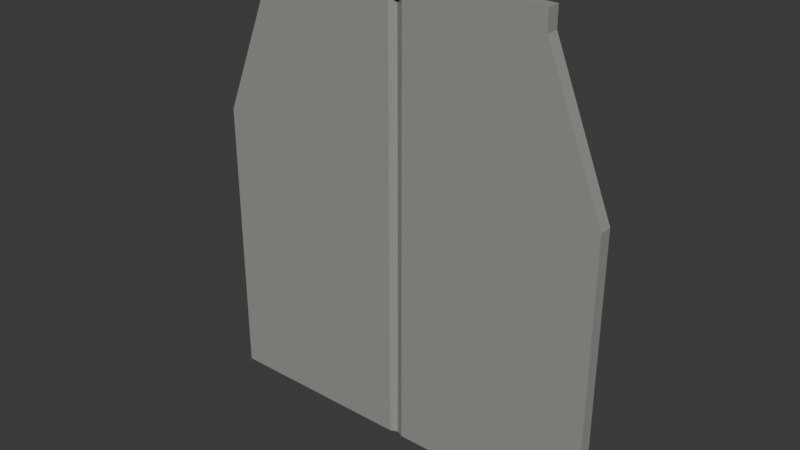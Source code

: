 # Source: door.blend  (saved by Blender 5.1.30; exported with 4.5.12 LTS)
import bpy
from mathutils import Matrix  # noqa: F401  (used for matrix-valued properties, if any)

bpy.ops.wm.read_factory_settings(use_empty=True)
scene = bpy.context.scene
scene.name = 'Scene'

# ---- collections
col_door = bpy.data.collections.new('Door'); scene.collection.children.link(col_door)

# ---- materials (node trees are filled in below, after node groups)
mat_tower_concrete = bpy.data.materials.new('Tower concrete')
mat_tower_concrete.diffuse_color = (0.3, 0.3, 0.28, 1.0)

# ---- material node trees
mat_tower_concrete.use_nodes = True; mat_tower_concrete.node_tree.nodes.clear()
_N = mat_tower_concrete.node_tree.nodes; _L = mat_tower_concrete.node_tree.links
n0 = _N.new('ShaderNodeBsdfPrincipled'); n0.name = 'Principled BSDF'; n0.location = (-200, 100)
n0.inputs[0].default_value = (0.3, 0.3, 0.28, 1.0)
n0.inputs[2].default_value = 0.92
n1 = _N.new('ShaderNodeOutputMaterial'); n1.name = 'Material Output'; n1.location = (200, 100)
_L.new(n0.outputs[0], n1.inputs[0])
n1.is_active_output = True

# ---- world
world_world = bpy.data.worlds.new('World'); scene.world = world_world
world_world.use_nodes = True; world_world.node_tree.nodes.clear()
_N = world_world.node_tree.nodes; _L = world_world.node_tree.links
n0 = _N.new('ShaderNodeOutputWorld'); n0.name = 'World Output'; n0.location = (200, 100)
n1 = _N.new('ShaderNodeBackground'); n1.name = 'Background'; n1.location = (-200, 100)
n1.inputs[0].default_value = (0.05088, 0.05088, 0.05088, 1.0)
_L.new(n1.outputs[0], n0.inputs[0])
n0.is_active_output = True
world_world.color = (0.05088, 0.05088, 0.05088)
world_world.sun_shadow_jitter_overblur = 0.0

# ---- meshes
me_door_frame_mesh = bpy.data.meshes.new('Door frame mesh')
me_door_frame_mesh.from_pydata([(-2.826, -0.09, -3.0), (-2.546, -0.09, -3.0), (-2.546, -0.09, 1.0), (-1.731, -0.09, 3.0), (-2.011, -0.09, 3.0), (-2.826, -0.09, 1.0), (-2.826, 0.09, -3.0), (-2.546, 0.09, -3.0), (-2.546, 0.09, 1.0), (-1.731, 0.09, 3.0), (-2.011, 0.09, 3.0), (-2.826, 0.09, 1.0), (2.546, -0.09, -3.0), (2.826, -0.09, -3.0), (2.826, -0.09, 1.0), (2.011, -0.09, 3.0), (1.731, -0.09, 3.0), (2.546, -0.09, 1.0), (2.546, 0.09, -3.0), (2.826, 0.09, -3.0), (2.826, 0.09, 1.0), (2.011, 0.09, 3.0), (1.731, 0.09, 3.0), (2.546, 0.09, 1.0), (-2.011, -0.09, 3.0), (2.011, -0.09, 3.0), (2.011, -0.09, 3.28), (-2.011, -0.09, 3.28), (-2.011, 0.09, 3.0), (2.011, 0.09, 3.0), (2.011, 0.09, 3.28), (-2.011, 0.09, 3.28)], [], [(0, 1, 2, 3, 4, 5), (11, 10, 9, 8, 7, 6), (0, 1, 7, 6), (1, 2, 8, 7), (2, 3, 9, 8), (3, 4, 10, 9), (4, 5, 11, 10), (5, 0, 6, 11), (12, 13, 14, 15, 16, 17), (23, 22, 21, 20, 19, 18), (12, 13, 19, 18), (13, 14, 20, 19), (14, 15, 21, 20), (15, 16, 22, 21), (16, 17, 23, 22), (17, 12, 18, 23), (24, 25, 26, 27), (31, 30, 29, 28), (24, 25, 29, 28), (25, 26, 30, 29), (26, 27, 31, 30), (27, 24, 28, 31)])
me_door_frame_mesh.materials.append(mat_tower_concrete)
me_door_frame_mesh.update()
me_door_panel_left_mesh = bpy.data.meshes.new('Door panel left mesh')
me_door_panel_left_mesh.from_pydata([(-1.273, -0.09, -3.0), (1.173, -0.09, -3.0), (1.173, -0.09, 3.0), (-0.4582, -0.09, 3.0), (-1.273, -0.09, 1.0), (-1.273, 0.09, -3.0), (1.173, 0.09, -3.0), (1.173, 0.09, 3.0), (-0.4582, 0.09, 3.0), (-1.273, 0.09, 1.0), (1.273, -0.045, -3.0), (1.273, -0.045, 3.0), (1.273, 0.045, -3.0), (1.273, 0.045, 3.0)], [], [(0, 1, 2, 3, 4), (9, 8, 7, 6, 5), (0, 1, 6, 5), (2, 3, 8, 7), (3, 4, 9, 8), (4, 0, 5, 9), (1, 10, 11, 2), (6, 7, 13, 12), (10, 12, 13, 11), (2, 11, 13, 7), (1, 6, 12, 10)])
me_door_panel_left_mesh.materials.append(mat_tower_concrete)
me_door_panel_left_mesh.update()
me_door_panel_right_mesh = bpy.data.meshes.new('Door panel right mesh')
me_door_panel_right_mesh.from_pydata([(1.273, -0.09, 1.0), (0.4582, -0.09, 3.0), (-1.173, -0.09, 3.0), (-1.173, -0.09, -3.0), (1.273, -0.09, -3.0), (1.273, 0.09, 1.0), (0.4582, 0.09, 3.0), (-1.173, 0.09, 3.0), (-1.173, 0.09, -3.0), (1.273, 0.09, -3.0), (-1.273, -0.045, -3.0), (-1.273, -0.045, 3.0), (-1.273, 0.045, -3.0), (-1.273, 0.045, 3.0)], [], [(0, 1, 2, 3, 4), (9, 8, 7, 6, 5), (0, 1, 6, 5), (1, 2, 7, 6), (3, 4, 9, 8), (4, 0, 5, 9), (2, 11, 10, 3), (12, 13, 7, 8), (11, 13, 12, 10), (7, 13, 11, 2), (10, 12, 8, 3)])
me_door_panel_right_mesh.materials.append(mat_tower_concrete)
me_door_panel_right_mesh.update()

# ---- objects
ob_door_connector = bpy.data.objects.new('Door connector', None)
ob_door_frame = bpy.data.objects.new('Door frame', me_door_frame_mesh)
ob_door_panel_left = bpy.data.objects.new('Door panel left', me_door_panel_left_mesh)
ob_door_panel_right = bpy.data.objects.new('Door panel right', me_door_panel_right_mesh)
ob_door_panel_left_open = bpy.data.objects.new('Door panel left open', None)
ob_door_panel_right_open = bpy.data.objects.new('Door panel right open', None)

# ---- transforms, parenting, visibility, modifiers, constraints
ob_door_connector.location = (0.0, 0.0, 0.0)
ob_door_connector.empty_display_size = 0.5
ob_door_frame.location = (0.0, 0.0, 0.0)
ob_door_panel_left.location = (-1.273, 0.0, 0.0)
ob_door_panel_right.location = (1.273, 0.0, 0.0)
ob_door_panel_left_open.location = (-4.098, 0.0, 0.0)
ob_door_panel_left_open.empty_display_size = 0.25
ob_door_panel_right_open.location = (4.098, 0.0, 0.0)
ob_door_panel_right_open.empty_display_size = 0.25

# ---- collection membership
col_door.objects.link(ob_door_connector)
col_door.objects.link(ob_door_frame)
col_door.objects.link(ob_door_panel_left)
col_door.objects.link(ob_door_panel_right)
col_door.objects.link(ob_door_panel_left_open)
col_door.objects.link(ob_door_panel_right_open)

# ---- scene / render settings (as saved in the file)
scene.frame_start = 1; scene.frame_end = 250; scene.frame_set(1)
scene.render.engine = 'BLENDER_EEVEE_NEXT'
scene.render.bake_bias = 0.0
scene.render.bake_samples = 0
scene.cycles.sampling_pattern = 'TABULATED_SOBOL'
scene.eevee.use_volume_custom_range = False
bpy.context.view_layer.update()

# ---- added for rendering (the .blend has no active camera and no usable light): camera, sun
cam_auto = bpy.data.cameras.new('AutoCamera')
cam_auto.lens = 50.0
cam_auto.sensor_width = 36.0
cam_auto.clip_end = 1000.0
ob_auto_camera = bpy.data.objects.new('AutoCamera', cam_auto)
scene.collection.objects.link(ob_auto_camera)
ob_auto_camera.location = (7.81837, -9.38204, 6.39469)
ob_auto_camera.rotation_euler = (1.09748, -7.21219e-08, 0.694738)
scene.camera = ob_auto_camera
light_auto_sun = bpy.data.lights.new('AutoSun', 'SUN')
light_auto_sun.energy = 3.0
light_auto_sun.angle = 0.0523599
ob_auto_sun = bpy.data.objects.new('AutoSun', light_auto_sun)
scene.collection.objects.link(ob_auto_sun)
ob_auto_sun.rotation_euler = (0.872665, 0.174533, 0.523599)
bpy.context.view_layer.update()
